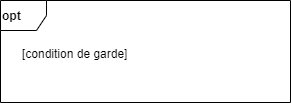

The diagram above was exported from draw.io. Its source (the exported page's mxGraphModel, read from the mxfile embedded in the PNG):
<mxGraphModel dx="1408" dy="451" grid="0" gridSize="10" guides="1" tooltips="1" connect="1" arrows="1" fold="0" page="0" pageScale="1" pageWidth="1100" pageHeight="850" math="0" shadow="0">
  <root>
    <mxCell id="0" />
    <mxCell id="1" parent="0" />
    <mxCell id="2" value="&lt;b&gt;opt&lt;/b&gt;" style="shape=umlFrame;tabWidth=110;tabHeight=30;tabPosition=left;html=1;boundedLbl=1;labelInHeader=1;width=46;height=30;align=left;" vertex="1" parent="1">
      <mxGeometry x="309" y="430" width="290" height="102" as="geometry" />
    </mxCell>
    <mxCell id="3" value="[condition de garde]" style="text;align=left;" vertex="1" parent="2">
      <mxGeometry width="100" height="20" relative="1" as="geometry">
        <mxPoint x="20" y="40" as="offset" />
      </mxGeometry>
    </mxCell>
  </root>
</mxGraphModel>